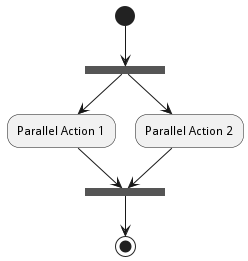

The diagram above was rendered by PlantUML. Its source (embedded in the PNG):
@startuml
(*) --> ===B1===
--> "Parallel Action 1"
--> ===B2===
===B1=== --> "Parallel Action 2"
--> ===B2===
--> (*)
@enduml